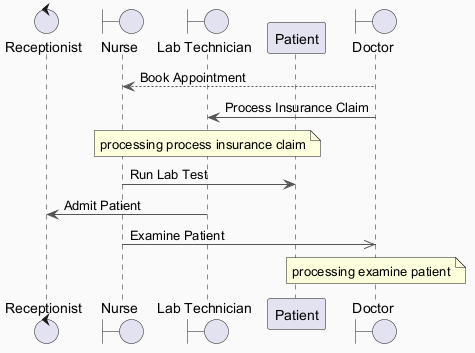

The diagram above was rendered by PlantUML. Its source (embedded in the PNG):
@startuml
skinparam backgroundColor #FAFAFA
skinparam classBackgroundColor #FFF3E0
skinparam classBorderColor #E65100
skinparam ArrowColor #555555
control "Receptionist" as R
boundary "Nurse" as N
boundary "Lab Technician" as LT
participant "Patient" as P
boundary "Doctor" as D
D --> N : Book Appointment
D -> LT : Process Insurance Claim
note over LT : processing process insurance claim
N -> P : Run Lab Test
LT -> R : Admit Patient
N ->> D : Examine Patient
note over D : processing examine patient
@enduml